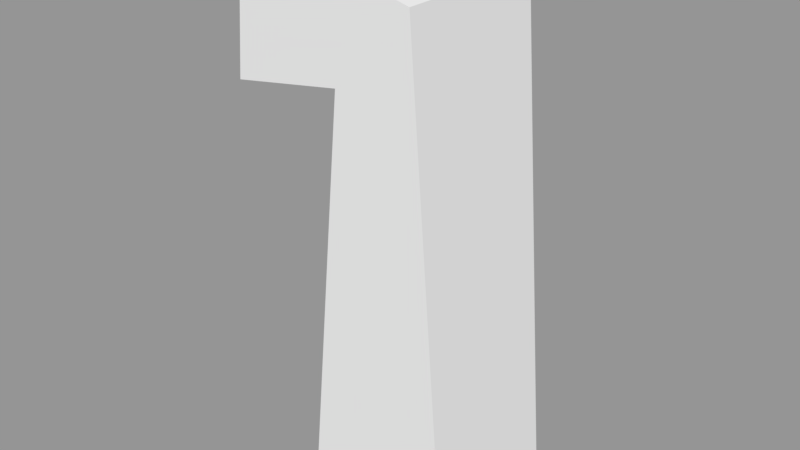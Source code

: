 # Source: 12vert-comparison.blend  (saved by Blender 2.78.0; exported with 4.5.12 LTS)
import bpy
from mathutils import Matrix  # noqa: F401  (used for matrix-valued properties, if any)

bpy.ops.wm.read_factory_settings(use_empty=True)
scene = bpy.context.scene
scene.name = 'Scene'

# ---- collections
col_collection_1 = bpy.data.collections.new('Collection 1'); scene.collection.children.link(col_collection_1)

# ---- materials (node trees are filled in below, after node groups)
mat_material_001 = bpy.data.materials.new('Material.001')
mat_material_001.alpha_threshold = 0.0
mat_material_001.use_transparent_shadow = False
mat_material_001.roughness = 0.5

# ---- material node trees

# ---- meshes
me_12vert = bpy.data.meshes.new('12Vert')
me_12vert.from_pydata([(-0.2438, -0.5, -2.269), (-0.9564, -0.5, -2.607), (-0.2437, 0.5, -2.269), (-0.96, 0.5, -2.64), (0.2437, -0.5, -0.731), (-0.8801, -0.5, 0.1199), (0.2438, 0.5, -0.7313), (-0.8691, 0.5, 0.1309), (-0.5, -0.5, -10.5), (-0.5, 0.5, -10.5), (0.5, -0.5, -10.5), (0.5, 0.5, -10.5)], [], [(0, 1, 3, 2), (2, 3, 7, 6), (6, 7, 5, 4), (4, 5, 1, 0), (7, 3, 1, 5), (8, 0, 2, 9), (9, 2, 6, 11), (11, 6, 4, 10), (10, 4, 0, 8), (9, 11, 10, 8)])
_uv = me_12vert.uv_layers.new(name='UVMap')
_uv.uv.foreach_set('vector', [0.05, 0.2692, 0.05, 0.03846, 0.15, 0.03846, 0.15, 0.2692, 0.45, 0.2692, 0.45, 0.03846, 0.55, 0.03846, 0.55, 0.2692, 0.75, 0.7308, 0.75, 0.9615, 0.65, 0.9615, 0.65, 0.7308, 0.25, 0.2692, 0.25, 0.03846, 0.35, 0.03846, 0.35, 0.2692, 0.95, 0.03846, 0.95, 0.1154, 0.85, 0.1154, 0.85, 0.03846, 0.05, 0.9615, 0.05, 0.2692, 0.15, 0.2692, 0.15, 0.9615, 0.45, 0.9615, 0.45, 0.2692, 0.55, 0.2692, 0.55, 0.9615, 0.75, 0.03846, 0.75, 0.7308, 0.65, 0.7308, 0.65, 0.03846, 0.25, 0.9615, 0.25, 0.2692, 0.35, 0.2692, 0.35, 0.9615, 0.95, 0.2692, 0.85, 0.2692, 0.85, 0.1923, 0.95, 0.1923])
me_12vert.materials.append(mat_material_001)
me_12vert.use_remesh_preserve_volume = False
me_12vert.use_remesh_preserve_attributes = False
me_12vert.use_mirror_vertex_groups = False
me_12vert.update()
arm_armature = bpy.data.armatures.new('Armature')  # bones are not reproduced

# ---- objects
ob_armature = bpy.data.objects.new('Armature', arm_armature)
ob_12vert = bpy.data.objects.new('12Vert', me_12vert)

# ---- transforms, parenting, visibility, modifiers, constraints
ob_armature.location = (0.0, 0.0, 0.0)
ob_armature.lineart.crease_threshold = 0.0
ob_12vert.parent = ob_armature
ob_12vert.location = (0.0, 0.0, 3.5)
ob_12vert.scale = (1.0, 1.0, 0.3333)
ob_12vert.lineart.crease_threshold = 0.0
_vg = ob_12vert.vertex_groups.new(name='Bone')
_vg = ob_12vert.vertex_groups.new(name='Bone.001')
_vg = ob_12vert.vertex_groups.new(name='Bone.002')
_vg = ob_12vert.vertex_groups.new(name='Bone.003')

# ---- collection membership
col_collection_1.objects.link(ob_armature)
col_collection_1.objects.link(ob_12vert)

# ---- scene / render settings (as saved in the file)
scene.frame_start = 1; scene.frame_end = 250; scene.frame_set(120)
scene.render.engine = 'BLENDER_EEVEE_NEXT'
scene.render.resolution_percentage = 50
scene.render.dither_intensity = 0.0
scene.cycles.use_denoising = False
scene.cycles.samples = 128
scene.cycles.sampling_pattern = 'TABULATED_SOBOL'
scene.cycles.light_sampling_threshold = 0.0
scene.cycles.use_adaptive_sampling = False
scene.cycles.use_light_tree = False
scene.cycles.blur_glossy = 0.0
scene.cycles.sample_clamp_indirect = 0.0
scene.view_settings.view_transform = 'Standard'
bpy.context.view_layer.update()

# ---- added for rendering (the .blend has no active camera and no usable light): camera, sun + grey world if the file has none
cam_auto = bpy.data.cameras.new('AutoCamera')
cam_auto.lens = 50.0
cam_auto.sensor_width = 36.0
cam_auto.clip_end = 1000.0
ob_auto_camera = bpy.data.objects.new('AutoCamera', cam_auto)
scene.collection.objects.link(ob_auto_camera)
ob_auto_camera.location = (3.43473, -4.39769, 4.7036)
ob_auto_camera.rotation_euler = (1.09748, -7.21219e-08, 0.694738)
scene.camera = ob_auto_camera
light_auto_sun = bpy.data.lights.new('AutoSun', 'SUN')
light_auto_sun.energy = 3.0
light_auto_sun.angle = 0.0523599
ob_auto_sun = bpy.data.objects.new('AutoSun', light_auto_sun)
scene.collection.objects.link(ob_auto_sun)
ob_auto_sun.rotation_euler = (0.872665, 0.174533, 0.523599)
if scene.world is None:
    world_auto = bpy.data.worlds.new('AutoWorld')
    world_auto.color = (0.3, 0.3, 0.3)
    scene.world = world_auto
bpy.context.view_layer.update()
